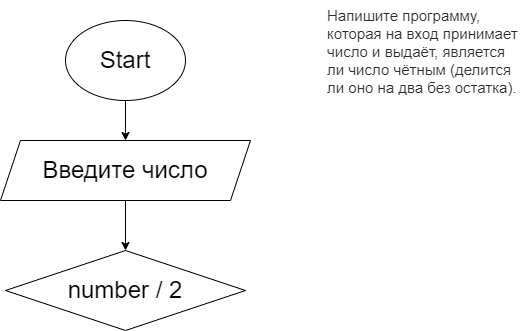

The diagram above was exported from draw.io. Its source (the exported page's mxGraphModel, read from the mxfile embedded in the PNG):
<mxGraphModel dx="1128" dy="690" grid="1" gridSize="10" guides="1" tooltips="1" connect="1" arrows="1" fold="1" page="1" pageScale="1" pageWidth="827" pageHeight="1169" math="0" shadow="0">
  <root>
    <mxCell id="0" />
    <mxCell id="1" parent="0" />
    <mxCell id="3" value="&lt;span style=&quot;color: rgb(44, 45, 48); font-family: roboto, &amp;quot;san francisco&amp;quot;, &amp;quot;helvetica neue&amp;quot;, helvetica, arial; font-size: 15px; font-style: normal; font-weight: 400; letter-spacing: normal; text-indent: 0px; text-transform: none; word-spacing: 0px; background-color: rgb(255, 255, 255); display: inline; float: none;&quot;&gt;Напишите программу, которая на вход принимает число и выдаёт, является ли число чётным (делится ли оно на два без остатка).&lt;/span&gt;" style="text;whiteSpace=wrap;html=1;" vertex="1" parent="1">
      <mxGeometry x="520" y="10" width="200" height="120" as="geometry" />
    </mxCell>
    <mxCell id="7" style="edgeStyle=none;html=1;exitX=0.5;exitY=1;exitDx=0;exitDy=0;fontSize=24;" edge="1" parent="1" source="4" target="6">
      <mxGeometry relative="1" as="geometry" />
    </mxCell>
    <mxCell id="4" value="Start" style="ellipse;whiteSpace=wrap;html=1;fontSize=24;" vertex="1" parent="1">
      <mxGeometry x="260" y="30" width="120" height="80" as="geometry" />
    </mxCell>
    <mxCell id="9" style="edgeStyle=none;html=1;exitX=0.5;exitY=1;exitDx=0;exitDy=0;entryX=0.5;entryY=0;entryDx=0;entryDy=0;fontSize=24;" edge="1" parent="1" source="6" target="8">
      <mxGeometry relative="1" as="geometry" />
    </mxCell>
    <mxCell id="6" value="Введите число&lt;br&gt;" style="shape=parallelogram;perimeter=parallelogramPerimeter;whiteSpace=wrap;html=1;fixedSize=1;fontSize=24;" vertex="1" parent="1">
      <mxGeometry x="195" y="150" width="250" height="60" as="geometry" />
    </mxCell>
    <mxCell id="8" value="number / 2&lt;br&gt;" style="rhombus;whiteSpace=wrap;html=1;fontSize=24;" vertex="1" parent="1">
      <mxGeometry x="200" y="260" width="240" height="80" as="geometry" />
    </mxCell>
  </root>
</mxGraphModel>